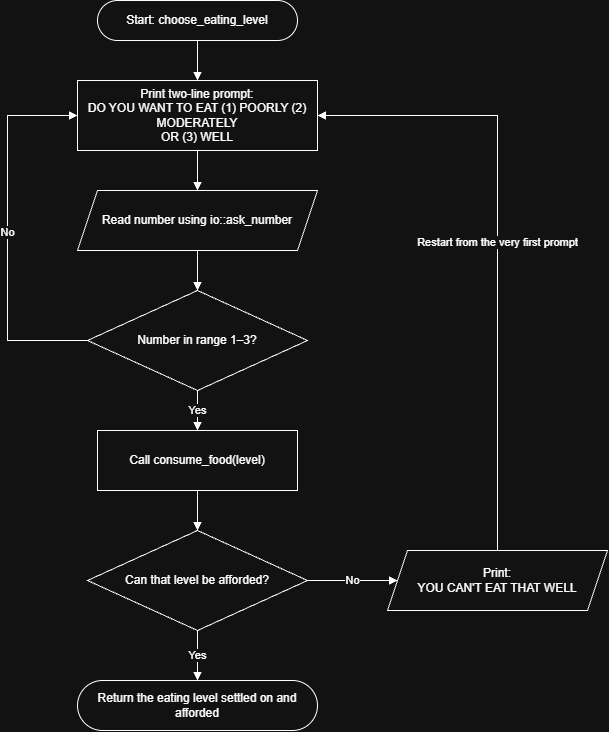

The diagram above was exported from draw.io. Its source (the exported page's mxGraphModel, read from the mxfile embedded in the PNG):
<mxGraphModel dx="2054" dy="1103" grid="1" gridSize="10" guides="1" tooltips="1" connect="1" arrows="1" fold="1" page="1" pageScale="1" pageWidth="850" pageHeight="1100" math="0" shadow="0">
  <root>
    <mxCell id="0" />
    <mxCell id="1" parent="0" />
    <mxCell id="KUCvyKshBodaxCjBSazo-1" parent="1" style="rounded=1;arcSize=50;whiteSpace=wrap;html=1;fillColor=none;strokeColor=light-dark(#82B366,#FFFFFF);" value="Start: choose_eating_level" vertex="1">
      <mxGeometry height="40" width="200" x="215" y="100" as="geometry" />
    </mxCell>
    <mxCell id="KUCvyKshBodaxCjBSazo-2" parent="1" style="rounded=0;whiteSpace=wrap;html=1;fillColor=none;strokeColor=light-dark(#6C8EBF,#FFFFFF);" value="Print two-line prompt:&lt;br&gt;DO YOU WANT TO EAT (1) POORLY (2) MODERATELY&lt;br&gt;OR (3) WELL" vertex="1">
      <mxGeometry height="70" width="240" x="195" y="180" as="geometry" />
    </mxCell>
    <mxCell id="KUCvyKshBodaxCjBSazo-3" parent="1" style="shape=parallelogram;perimeter=parallelogramPerimeter;whiteSpace=wrap;html=1;fixedSize=1;fillColor=none;strokeColor=light-dark(#D6B656,#FFFFFF);" value="Read number using io::ask_number" vertex="1">
      <mxGeometry height="60" width="240" x="195" y="290" as="geometry" />
    </mxCell>
    <mxCell id="KUCvyKshBodaxCjBSazo-4" parent="1" style="rhombus;whiteSpace=wrap;html=1;fillColor=none;strokeColor=light-dark(#D79B00,#FFFFFF);" value="Number in range 1–3?" vertex="1">
      <mxGeometry height="100" width="220" x="205" y="390" as="geometry" />
    </mxCell>
    <mxCell id="KUCvyKshBodaxCjBSazo-5" parent="1" style="rounded=0;whiteSpace=wrap;html=1;fillColor=none;strokeColor=light-dark(#000000,#FFFFFF);" value="Call consume_food(level)" vertex="1">
      <mxGeometry height="60" width="200" x="215" y="530" as="geometry" />
    </mxCell>
    <mxCell id="KUCvyKshBodaxCjBSazo-6" parent="1" style="rhombus;whiteSpace=wrap;html=1;fillColor=none;strokeColor=light-dark(#D79B00,#FFFFFF);" value="Can that level be afforded?" vertex="1">
      <mxGeometry height="100" width="220" x="205" y="630" as="geometry" />
    </mxCell>
    <mxCell id="KUCvyKshBodaxCjBSazo-7" parent="1" style="shape=parallelogram;perimeter=parallelogramPerimeter;whiteSpace=wrap;html=1;fixedSize=1;fillColor=none;strokeColor=light-dark(#000000,#FFFFFF);" value="Print:&lt;br&gt;YOU CAN'T EAT THAT WELL" vertex="1">
      <mxGeometry height="60" width="220" x="505" y="650" as="geometry" />
    </mxCell>
    <mxCell id="KUCvyKshBodaxCjBSazo-8" parent="1" style="rounded=1;arcSize=50;whiteSpace=wrap;html=1;fillColor=none;strokeColor=light-dark(#82B366,#FFFFFF);" value="Return the eating level settled on and afforded" vertex="1">
      <mxGeometry height="50" width="240" x="195" y="780" as="geometry" />
    </mxCell>
    <mxCell id="KUCvyKshBodaxCjBSazo-9" edge="1" parent="1" source="KUCvyKshBodaxCjBSazo-1" style="edgeStyle=orthogonalEdgeStyle;rounded=0;html=1;endArrow=block;" target="KUCvyKshBodaxCjBSazo-2">
      <mxGeometry relative="1" as="geometry" />
    </mxCell>
    <mxCell id="KUCvyKshBodaxCjBSazo-10" edge="1" parent="1" source="KUCvyKshBodaxCjBSazo-2" style="edgeStyle=orthogonalEdgeStyle;rounded=0;html=1;endArrow=block;" target="KUCvyKshBodaxCjBSazo-3">
      <mxGeometry relative="1" as="geometry" />
    </mxCell>
    <mxCell id="KUCvyKshBodaxCjBSazo-11" edge="1" parent="1" source="KUCvyKshBodaxCjBSazo-3" style="edgeStyle=orthogonalEdgeStyle;rounded=0;html=1;endArrow=block;" target="KUCvyKshBodaxCjBSazo-4">
      <mxGeometry relative="1" as="geometry" />
    </mxCell>
    <mxCell id="KUCvyKshBodaxCjBSazo-12" edge="1" parent="1" source="KUCvyKshBodaxCjBSazo-4" style="edgeStyle=orthogonalEdgeStyle;rounded=0;html=1;endArrow=block;" target="KUCvyKshBodaxCjBSazo-5" value="Yes">
      <mxGeometry relative="1" as="geometry" />
    </mxCell>
    <mxCell id="KUCvyKshBodaxCjBSazo-13" edge="1" parent="1" source="KUCvyKshBodaxCjBSazo-4" style="edgeStyle=orthogonalEdgeStyle;rounded=0;html=1;endArrow=block;exitX=0;exitY=0.5;exitDx=0;exitDy=0;entryX=0;entryY=0.5;entryDx=0;entryDy=0;" target="KUCvyKshBodaxCjBSazo-2" value="No">
      <mxGeometry relative="1" as="geometry">
        <Array as="points">
          <mxPoint x="125" y="440" />
          <mxPoint x="125" y="215" />
        </Array>
      </mxGeometry>
    </mxCell>
    <mxCell id="KUCvyKshBodaxCjBSazo-14" edge="1" parent="1" source="KUCvyKshBodaxCjBSazo-5" style="edgeStyle=orthogonalEdgeStyle;rounded=0;html=1;endArrow=block;" target="KUCvyKshBodaxCjBSazo-6">
      <mxGeometry relative="1" as="geometry" />
    </mxCell>
    <mxCell id="KUCvyKshBodaxCjBSazo-15" edge="1" parent="1" source="KUCvyKshBodaxCjBSazo-6" style="edgeStyle=orthogonalEdgeStyle;rounded=0;html=1;endArrow=block;" target="KUCvyKshBodaxCjBSazo-8" value="Yes">
      <mxGeometry relative="1" as="geometry" />
    </mxCell>
    <mxCell id="KUCvyKshBodaxCjBSazo-16" edge="1" parent="1" source="KUCvyKshBodaxCjBSazo-6" style="edgeStyle=orthogonalEdgeStyle;rounded=0;html=1;endArrow=block;" target="KUCvyKshBodaxCjBSazo-7" value="No">
      <mxGeometry relative="1" as="geometry" />
    </mxCell>
    <mxCell id="KUCvyKshBodaxCjBSazo-17" edge="1" parent="1" source="KUCvyKshBodaxCjBSazo-7" style="edgeStyle=orthogonalEdgeStyle;rounded=0;html=1;endArrow=block;exitX=0.5;exitY=0;exitDx=0;exitDy=0;entryX=1;entryY=0.5;entryDx=0;entryDy=0;" target="KUCvyKshBodaxCjBSazo-2" value="Restart from the very first prompt">
      <mxGeometry relative="1" as="geometry">
        <Array as="points">
          <mxPoint x="615" y="215" />
        </Array>
      </mxGeometry>
    </mxCell>
  </root>
</mxGraphModel>